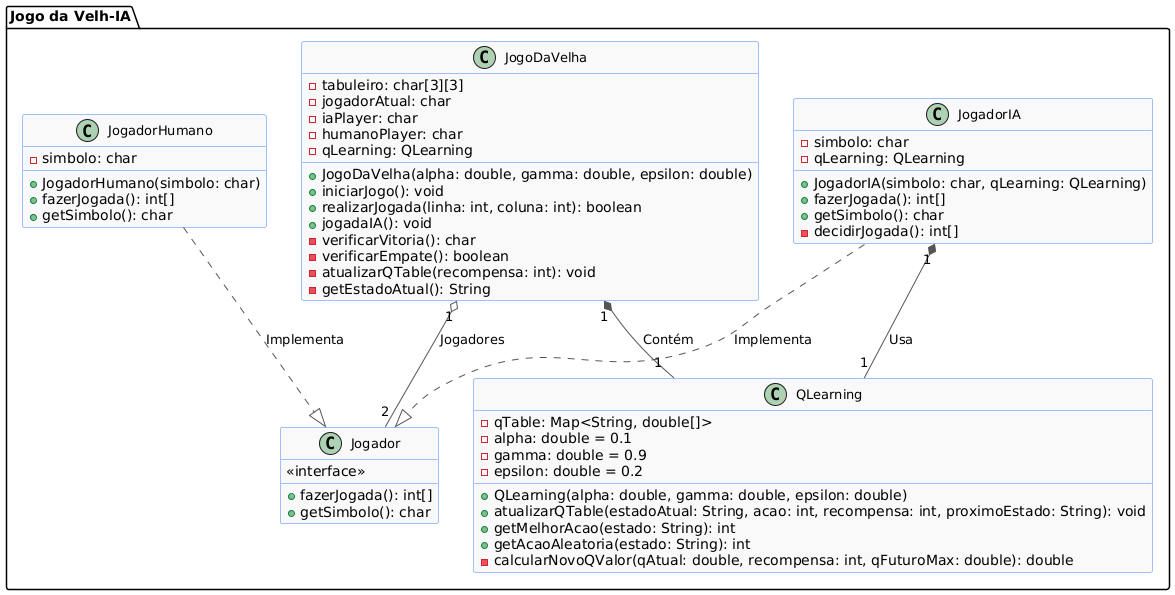

The diagram above was rendered by PlantUML. Its source (embedded in the PNG):
@startuml
skinparam class {
    BackgroundColor #f9f9f9
    BorderColor #4285f4
    ArrowColor #555
    FontSize 13
}

package "Jogo da Velh-IA" {
    class JogoDaVelha {
        -tabuleiro: char[3][3]
        -jogadorAtual: char
        -iaPlayer: char
        -humanoPlayer: char
        -qLearning: QLearning
        +JogoDaVelha(alpha: double, gamma: double, epsilon: double)
        +iniciarJogo(): void
        +realizarJogada(linha: int, coluna: int): boolean
        +jogadaIA(): void
        -verificarVitoria(): char
        -verificarEmpate(): boolean
        -atualizarQTable(recompensa: int): void
        -getEstadoAtual(): String
    }

    class QLearning {
        -qTable: Map<String, double[]>
        -alpha: double = 0.1
        -gamma: double = 0.9
        -epsilon: double = 0.2
        +QLearning(alpha: double, gamma: double, epsilon: double)
        +atualizarQTable(estadoAtual: String, acao: int, recompensa: int, proximoEstado: String): void
        +getMelhorAcao(estado: String): int
        +getAcaoAleatoria(estado: String): int
        -calcularNovoQValor(qAtual: double, recompensa: int, qFuturoMax: double): double
    }

    class Jogador {
        <<interface>>
        +fazerJogada(): int[]
        +getSimbolo(): char
    }

    class JogadorHumano {
        -simbolo: char
        +JogadorHumano(simbolo: char)
        +fazerJogada(): int[]
        +getSimbolo(): char
    }

    class JogadorIA {
        -simbolo: char
        -qLearning: QLearning
        +JogadorIA(simbolo: char, qLearning: QLearning)
        +fazerJogada(): int[]
        +getSimbolo(): char
        -decidirJogada(): int[]
    }
}

JogoDaVelha "1" *-- "1" QLearning : Contém
JogoDaVelha "1" o-- "2" Jogador : Jogadores
JogadorHumano ..|> Jogador : Implementa
JogadorIA ..|> Jogador : Implementa
JogadorIA "1" *-- "1" QLearning : Usa
@enduml